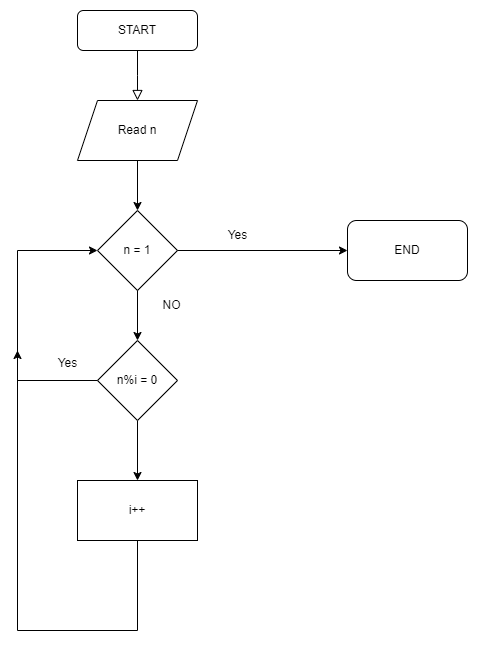

The diagram above was exported from draw.io. Its source (the exported page's mxGraphModel, read from the mxfile embedded in the PNG):
<mxGraphModel dx="1434" dy="790" grid="1" gridSize="10" guides="1" tooltips="1" connect="1" arrows="1" fold="1" page="1" pageScale="1" pageWidth="827" pageHeight="1169" math="0" shadow="0">
  <root>
    <mxCell id="WIyWlLk6GJQsqaUBKTNV-0" />
    <mxCell id="WIyWlLk6GJQsqaUBKTNV-1" parent="WIyWlLk6GJQsqaUBKTNV-0" />
    <mxCell id="WIyWlLk6GJQsqaUBKTNV-2" value="" style="rounded=0;html=1;jettySize=auto;orthogonalLoop=1;fontSize=11;endArrow=block;endFill=0;endSize=8;strokeWidth=1;shadow=0;labelBackgroundColor=none;edgeStyle=orthogonalEdgeStyle;" parent="WIyWlLk6GJQsqaUBKTNV-1" source="WIyWlLk6GJQsqaUBKTNV-3" edge="1">
      <mxGeometry relative="1" as="geometry">
        <mxPoint x="380" y="180" as="targetPoint" />
      </mxGeometry>
    </mxCell>
    <mxCell id="WIyWlLk6GJQsqaUBKTNV-3" value="START" style="rounded=1;whiteSpace=wrap;html=1;fontSize=12;glass=0;strokeWidth=1;shadow=0;" parent="WIyWlLk6GJQsqaUBKTNV-1" vertex="1">
      <mxGeometry x="320" y="90" width="120" height="40" as="geometry" />
    </mxCell>
    <mxCell id="AbyIaNnqz39_zVoZk9ix-2" value="Read n" style="shape=parallelogram;perimeter=parallelogramPerimeter;whiteSpace=wrap;html=1;fixedSize=1;" parent="WIyWlLk6GJQsqaUBKTNV-1" vertex="1">
      <mxGeometry x="320" y="180" width="120" height="60" as="geometry" />
    </mxCell>
    <mxCell id="AbyIaNnqz39_zVoZk9ix-3" value="" style="endArrow=classic;html=1;rounded=0;exitX=0.5;exitY=1;exitDx=0;exitDy=0;" parent="WIyWlLk6GJQsqaUBKTNV-1" source="AbyIaNnqz39_zVoZk9ix-2" edge="1">
      <mxGeometry width="50" height="50" relative="1" as="geometry">
        <mxPoint x="390" y="430" as="sourcePoint" />
        <mxPoint x="380" y="290" as="targetPoint" />
      </mxGeometry>
    </mxCell>
    <mxCell id="AbyIaNnqz39_zVoZk9ix-4" value="n = 1" style="rhombus;whiteSpace=wrap;html=1;" parent="WIyWlLk6GJQsqaUBKTNV-1" vertex="1">
      <mxGeometry x="340" y="290" width="80" height="80" as="geometry" />
    </mxCell>
    <mxCell id="AbyIaNnqz39_zVoZk9ix-5" value="" style="endArrow=classic;html=1;rounded=0;exitX=1;exitY=0.5;exitDx=0;exitDy=0;" parent="WIyWlLk6GJQsqaUBKTNV-1" source="AbyIaNnqz39_zVoZk9ix-4" edge="1">
      <mxGeometry width="50" height="50" relative="1" as="geometry">
        <mxPoint x="390" y="430" as="sourcePoint" />
        <mxPoint x="590" y="330" as="targetPoint" />
      </mxGeometry>
    </mxCell>
    <mxCell id="AbyIaNnqz39_zVoZk9ix-6" value="END" style="rounded=1;whiteSpace=wrap;html=1;" parent="WIyWlLk6GJQsqaUBKTNV-1" vertex="1">
      <mxGeometry x="590" y="300" width="120" height="60" as="geometry" />
    </mxCell>
    <mxCell id="AbyIaNnqz39_zVoZk9ix-7" value="Yes" style="text;html=1;align=center;verticalAlign=middle;resizable=0;points=[];autosize=1;strokeColor=none;fillColor=none;" parent="WIyWlLk6GJQsqaUBKTNV-1" vertex="1">
      <mxGeometry x="460" y="300" width="40" height="30" as="geometry" />
    </mxCell>
    <mxCell id="AbyIaNnqz39_zVoZk9ix-8" value="" style="endArrow=classic;html=1;rounded=0;exitX=0.5;exitY=1;exitDx=0;exitDy=0;" parent="WIyWlLk6GJQsqaUBKTNV-1" source="AbyIaNnqz39_zVoZk9ix-4" edge="1">
      <mxGeometry width="50" height="50" relative="1" as="geometry">
        <mxPoint x="390" y="430" as="sourcePoint" />
        <mxPoint x="380" y="420" as="targetPoint" />
      </mxGeometry>
    </mxCell>
    <mxCell id="AbyIaNnqz39_zVoZk9ix-9" value="NO" style="text;html=1;align=center;verticalAlign=middle;resizable=0;points=[];autosize=1;strokeColor=none;fillColor=none;" parent="WIyWlLk6GJQsqaUBKTNV-1" vertex="1">
      <mxGeometry x="394" y="370" width="40" height="30" as="geometry" />
    </mxCell>
    <mxCell id="s9UArwArD9VDBr6nFKfz-2" value="" style="endArrow=classic;html=1;rounded=0;entryX=0.5;entryY=0;entryDx=0;entryDy=0;exitX=0.5;exitY=1;exitDx=0;exitDy=0;" edge="1" parent="WIyWlLk6GJQsqaUBKTNV-1" source="s9UArwArD9VDBr6nFKfz-4" target="s9UArwArD9VDBr6nFKfz-6">
      <mxGeometry width="50" height="50" relative="1" as="geometry">
        <mxPoint x="520" y="460" as="sourcePoint" />
        <mxPoint x="580" y="490" as="targetPoint" />
      </mxGeometry>
    </mxCell>
    <mxCell id="s9UArwArD9VDBr6nFKfz-4" value="n%i = 0" style="rhombus;whiteSpace=wrap;html=1;" vertex="1" parent="WIyWlLk6GJQsqaUBKTNV-1">
      <mxGeometry x="340" y="420" width="80" height="80" as="geometry" />
    </mxCell>
    <mxCell id="s9UArwArD9VDBr6nFKfz-6" value="i++" style="rounded=0;whiteSpace=wrap;html=1;" vertex="1" parent="WIyWlLk6GJQsqaUBKTNV-1">
      <mxGeometry x="320" y="560" width="120" height="60" as="geometry" />
    </mxCell>
    <mxCell id="s9UArwArD9VDBr6nFKfz-11" value="" style="endArrow=classic;html=1;rounded=0;exitX=0;exitY=0.5;exitDx=0;exitDy=0;entryX=0;entryY=0.5;entryDx=0;entryDy=0;" edge="1" parent="WIyWlLk6GJQsqaUBKTNV-1" source="s9UArwArD9VDBr6nFKfz-4" target="AbyIaNnqz39_zVoZk9ix-4">
      <mxGeometry width="50" height="50" relative="1" as="geometry">
        <mxPoint x="830" y="530" as="sourcePoint" />
        <mxPoint x="250" y="190" as="targetPoint" />
        <Array as="points">
          <mxPoint x="260" y="460" />
          <mxPoint x="260" y="330" />
        </Array>
      </mxGeometry>
    </mxCell>
    <mxCell id="s9UArwArD9VDBr6nFKfz-12" value="Yes" style="text;html=1;align=center;verticalAlign=middle;resizable=0;points=[];autosize=1;strokeColor=none;fillColor=none;" vertex="1" parent="WIyWlLk6GJQsqaUBKTNV-1">
      <mxGeometry x="290" y="428" width="40" height="30" as="geometry" />
    </mxCell>
    <mxCell id="s9UArwArD9VDBr6nFKfz-13" value="" style="endArrow=classic;html=1;rounded=0;exitX=0.5;exitY=1;exitDx=0;exitDy=0;" edge="1" parent="WIyWlLk6GJQsqaUBKTNV-1" source="s9UArwArD9VDBr6nFKfz-6">
      <mxGeometry width="50" height="50" relative="1" as="geometry">
        <mxPoint x="830" y="530" as="sourcePoint" />
        <mxPoint x="260" y="430" as="targetPoint" />
        <Array as="points">
          <mxPoint x="380" y="710" />
          <mxPoint x="260" y="710" />
        </Array>
      </mxGeometry>
    </mxCell>
  </root>
</mxGraphModel>